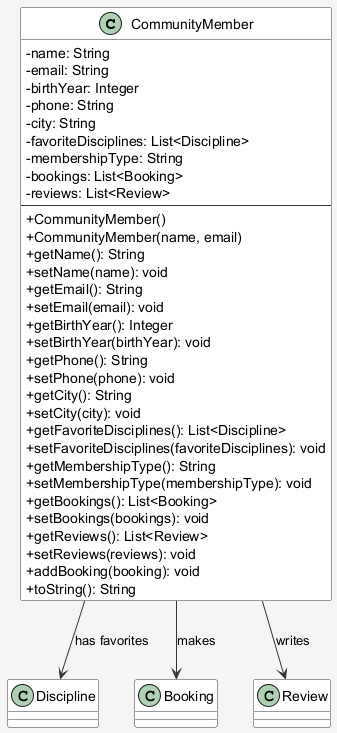

The diagram above was rendered by PlantUML. Its source (embedded in the PNG):
@startuml CommunityMember_Class_Diagram
skinparam backgroundColor #F5F5F5
skinparam classBackgroundColor #FFFFFF
skinparam classBorderColor #333333
skinparam classArrowColor #333333
skinparam classAttributeIconSize 0

class CommunityMember {
    - name: String
    - email: String
    - birthYear: Integer
    - phone: String
    - city: String
    - favoriteDisciplines: List<Discipline>
    - membershipType: String
    - bookings: List<Booking>
    - reviews: List<Review>
    ---
    + CommunityMember()
    + CommunityMember(name, email)
    + getName(): String
    + setName(name): void
    + getEmail(): String
    + setEmail(email): void
    + getBirthYear(): Integer
    + setBirthYear(birthYear): void
    + getPhone(): String
    + setPhone(phone): void
    + getCity(): String
    + setCity(city): void
    + getFavoriteDisciplines(): List<Discipline>
    + setFavoriteDisciplines(favoriteDisciplines): void
    + getMembershipType(): String
    + setMembershipType(membershipType): void
    + getBookings(): List<Booking>
    + setBookings(bookings): void
    + getReviews(): List<Review>
    + setReviews(reviews): void
    + addBooking(booking): void
    + toString(): String
}

CommunityMember --> Discipline : has favorites
CommunityMember --> Booking : makes
CommunityMember --> Review : writes

@enduml